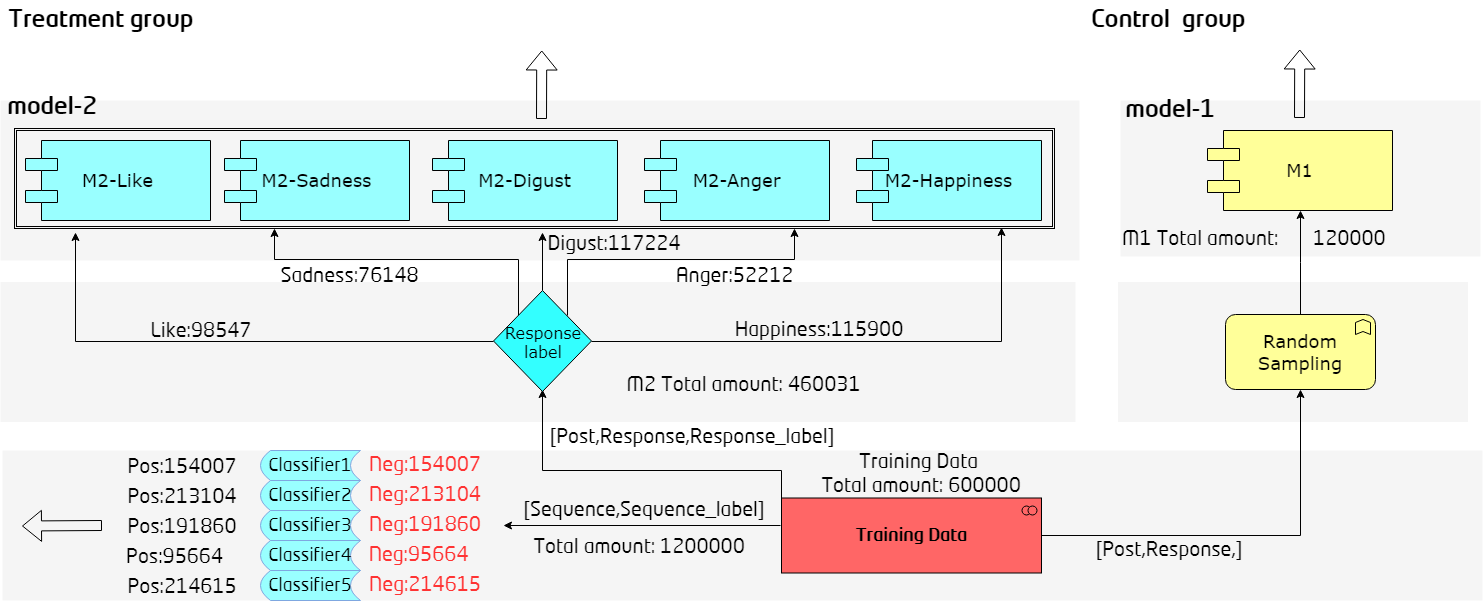

The diagram above was exported from draw.io. Its source (the exported page's mxGraphModel, read from the mxfile embedded in the PNG):
<mxGraphModel dx="1392" dy="787" grid="1" gridSize="10" guides="1" tooltips="1" connect="1" arrows="1" fold="1" page="1" pageScale="1.5" pageWidth="1169" pageHeight="826" background="none" math="0" shadow="0">
  <root>
    <mxCell id="0" style=";html=1;" />
    <mxCell id="1" style=";html=1;" parent="0" />
    <mxCell id="9V_SwGcEzoulOFfCq7X7-100" value="" style="whiteSpace=wrap;html=1;strokeColor=none;strokeWidth=1;fillColor=#f5f5f5;fontSize=14;" parent="1" vertex="1">
      <mxGeometry x="212" y="820" width="1480" height="150" as="geometry" />
    </mxCell>
    <mxCell id="9V_SwGcEzoulOFfCq7X7-70" value="" style="whiteSpace=wrap;html=1;strokeColor=none;strokeWidth=1;fillColor=#f5f5f5;fontSize=14;" parent="1" vertex="1">
      <mxGeometry x="210" y="651.5" width="1075" height="140" as="geometry" />
    </mxCell>
    <mxCell id="6eae4fabf1afb631-35" value="" style="whiteSpace=wrap;html=1;strokeColor=none;strokeWidth=1;fillColor=#f5f5f5;fontSize=14;" parent="1" vertex="1">
      <mxGeometry x="210" y="470" width="1079" height="160" as="geometry" />
    </mxCell>
    <mxCell id="6eae4fabf1afb631-8" value="M2-Like" style="shape=component;align=center;strokeColor=#000000;fillColor=#99ffff;gradientColor=none;fontSize=18;fontFamily=Verdana;" parent="1" vertex="1">
      <mxGeometry x="235" y="510" width="185" height="80" as="geometry" />
    </mxCell>
    <mxCell id="6eae4fabf1afb631-10" value="M2-Sadness" style="shape=component;align=center;strokeColor=#000000;fillColor=#99ffff;gradientColor=none;fontSize=18;fontFamily=Verdana;" parent="1" vertex="1">
      <mxGeometry x="434" y="510" width="185" height="80" as="geometry" />
    </mxCell>
    <mxCell id="6eae4fabf1afb631-11" value="M2-Digust" style="shape=component;align=center;strokeColor=#000000;fillColor=#99ffff;gradientColor=none;fontSize=18;fontFamily=Verdana;" parent="1" vertex="1">
      <mxGeometry x="642" y="510" width="185" height="80" as="geometry" />
    </mxCell>
    <mxCell id="6eae4fabf1afb631-12" value="M2-Anger" style="shape=component;align=center;strokeColor=#000000;fillColor=#99ffff;gradientColor=none;fontSize=18;fontFamily=Verdana;" parent="1" vertex="1">
      <mxGeometry x="854" y="510" width="185" height="80" as="geometry" />
    </mxCell>
    <mxCell id="9V_SwGcEzoulOFfCq7X7-1" value="M2-Happiness" style="shape=component;align=center;strokeColor=#000000;fillColor=#99ffff;gradientColor=none;fontSize=18;fontFamily=Verdana;" parent="1" vertex="1">
      <mxGeometry x="1066" y="510" width="185" height="80" as="geometry" />
    </mxCell>
    <mxCell id="9V_SwGcEzoulOFfCq7X7-81" value="" style="shape=flexArrow;endArrow=classic;html=1;" parent="1" edge="1">
      <mxGeometry width="50" height="50" relative="1" as="geometry">
        <mxPoint x="751" y="488.5" as="sourcePoint" />
        <mxPoint x="751.25" y="420" as="targetPoint" />
      </mxGeometry>
    </mxCell>
    <mxCell id="9V_SwGcEzoulOFfCq7X7-85" value="" style="whiteSpace=wrap;html=1;strokeColor=none;strokeWidth=1;fillColor=#f5f5f5;fontSize=14;" parent="1" vertex="1">
      <mxGeometry x="1330" y="470" width="360" height="156" as="geometry" />
    </mxCell>
    <mxCell id="9V_SwGcEzoulOFfCq7X7-87" value="" style="shape=ext;double=1;rounded=0;whiteSpace=wrap;html=1;strokeColor=#000000;fillColor=none;" parent="1" vertex="1">
      <mxGeometry x="224" y="498" width="1040" height="100" as="geometry" />
    </mxCell>
    <mxCell id="9V_SwGcEzoulOFfCq7X7-88" value="model-2" style="text;strokeColor=none;fillColor=none;html=1;fontSize=24;fontStyle=1;verticalAlign=middle;align=center;" parent="1" vertex="1">
      <mxGeometry x="211.5" y="457" width="100" height="40" as="geometry" />
    </mxCell>
    <mxCell id="9V_SwGcEzoulOFfCq7X7-92" value="M1" style="shape=component;align=center;strokeColor=#000000;fillColor=#FFFF99;gradientColor=none;fontSize=18;fontFamily=Verdana;" parent="1" vertex="1">
      <mxGeometry x="1417" y="500" width="185" height="80" as="geometry" />
    </mxCell>
    <mxCell id="9V_SwGcEzoulOFfCq7X7-93" value="model-1" style="text;strokeColor=none;fillColor=none;html=1;fontSize=24;fontStyle=1;verticalAlign=middle;align=center;" parent="1" vertex="1">
      <mxGeometry x="1330" y="460" width="100" height="40" as="geometry" />
    </mxCell>
    <mxCell id="9V_SwGcEzoulOFfCq7X7-94" value="" style="whiteSpace=wrap;html=1;strokeColor=none;strokeWidth=1;fillColor=#f5f5f5;fontSize=14;" parent="1" vertex="1">
      <mxGeometry x="1327.5" y="651.5" width="350" height="140" as="geometry" />
    </mxCell>
    <mxCell id="kwPM0D3aDIE1f13OlU2A-21" style="edgeStyle=orthogonalEdgeStyle;rounded=0;orthogonalLoop=1;jettySize=auto;html=1;exitX=0.5;exitY=0;exitDx=0;exitDy=0;exitPerimeter=0;" parent="1" source="9V_SwGcEzoulOFfCq7X7-95" target="9V_SwGcEzoulOFfCq7X7-92" edge="1">
      <mxGeometry relative="1" as="geometry" />
    </mxCell>
    <mxCell id="9V_SwGcEzoulOFfCq7X7-95" value="&lt;font style=&quot;font-size: 18px&quot; face=&quot;Verdana&quot;&gt;Random Sampling&lt;/font&gt;" style="html=1;whiteSpace=wrap;fillColor=#ffff99;strokeColor=#000000;shape=mxgraph.archimate3.application;appType=func;archiType=rounded;fontSize=14;" parent="1" vertex="1">
      <mxGeometry x="1435" y="684" width="150" height="75" as="geometry" />
    </mxCell>
    <mxCell id="9V_SwGcEzoulOFfCq7X7-97" value="" style="shape=flexArrow;endArrow=classic;html=1;" parent="1" edge="1">
      <mxGeometry width="50" height="50" relative="1" as="geometry">
        <mxPoint x="1509" y="487.5" as="sourcePoint" />
        <mxPoint x="1509.25" y="419" as="targetPoint" />
      </mxGeometry>
    </mxCell>
    <mxCell id="9V_SwGcEzoulOFfCq7X7-98" value="&lt;span&gt;Treatment group&lt;/span&gt;" style="text;strokeColor=none;fillColor=none;html=1;fontSize=24;fontStyle=1;verticalAlign=middle;align=center;" parent="1" vertex="1">
      <mxGeometry x="260" y="370" width="100" height="40" as="geometry" />
    </mxCell>
    <mxCell id="9V_SwGcEzoulOFfCq7X7-99" value="&lt;span&gt;Control&amp;nbsp;&lt;/span&gt;&lt;span&gt;&amp;nbsp;group&lt;/span&gt;" style="text;strokeColor=none;fillColor=none;html=1;fontSize=24;fontStyle=1;verticalAlign=middle;align=center;" parent="1" vertex="1">
      <mxGeometry x="1327.5" y="370" width="100" height="40" as="geometry" />
    </mxCell>
    <mxCell id="kwPM0D3aDIE1f13OlU2A-6" style="edgeStyle=orthogonalEdgeStyle;rounded=0;orthogonalLoop=1;jettySize=auto;html=1;exitX=0;exitY=0.5;exitDx=0;exitDy=0;exitPerimeter=0;entryX=0.5;entryY=1;entryDx=0;entryDy=0;entryPerimeter=0;" parent="1" source="9V_SwGcEzoulOFfCq7X7-102" edge="1">
      <mxGeometry relative="1" as="geometry">
        <mxPoint x="752" y="759" as="targetPoint" />
        <Array as="points">
          <mxPoint x="991" y="840" />
          <mxPoint x="752" y="840" />
        </Array>
      </mxGeometry>
    </mxCell>
    <mxCell id="kwPM0D3aDIE1f13OlU2A-7" style="edgeStyle=orthogonalEdgeStyle;rounded=0;orthogonalLoop=1;jettySize=auto;html=1;exitX=1;exitY=0.5;exitDx=0;exitDy=0;exitPerimeter=0;entryX=0.5;entryY=1;entryDx=0;entryDy=0;entryPerimeter=0;" parent="1" source="9V_SwGcEzoulOFfCq7X7-102" target="9V_SwGcEzoulOFfCq7X7-95" edge="1">
      <mxGeometry relative="1" as="geometry" />
    </mxCell>
    <mxCell id="JkuJMqZt91nibjAKpV-1-9" style="edgeStyle=orthogonalEdgeStyle;rounded=0;orthogonalLoop=1;jettySize=auto;html=1;exitX=0;exitY=0.75;exitDx=0;exitDy=0;exitPerimeter=0;fontSize=16;" edge="1" parent="1" target="JkuJMqZt91nibjAKpV-1-14">
      <mxGeometry relative="1" as="geometry">
        <mxPoint x="990" y="895" as="sourcePoint" />
        <mxPoint x="689" y="895" as="targetPoint" />
      </mxGeometry>
    </mxCell>
    <mxCell id="9V_SwGcEzoulOFfCq7X7-102" value="&lt;b&gt;&lt;font style=&quot;font-size: 18px&quot;&gt;Training Data&lt;/font&gt;&lt;/b&gt;" style="html=1;whiteSpace=wrap;fillColor=#FF6666;strokeColor=#000000;shape=mxgraph.archimate3.application;appType=collab;archiType=square;fontSize=14;" parent="1" vertex="1">
      <mxGeometry x="991" y="867.5" width="260" height="75" as="geometry" />
    </mxCell>
    <mxCell id="kwPM0D3aDIE1f13OlU2A-1" value="&lt;font style=&quot;font-size: 20px&quot;&gt;&lt;br&gt;&lt;br&gt;M2 Total amount: 460031&lt;/font&gt;" style="text;html=1;strokeColor=none;fillColor=none;align=center;verticalAlign=middle;whiteSpace=wrap;rounded=0;" parent="1" vertex="1">
      <mxGeometry x="833" y="721" width="240" height="20" as="geometry" />
    </mxCell>
    <mxCell id="kwPM0D3aDIE1f13OlU2A-15" value="&lt;font style=&quot;font-size: 20px&quot;&gt;M1 Total amount:&amp;nbsp; &amp;nbsp; &amp;nbsp; &amp;nbsp;120000&lt;/font&gt;" style="text;html=1;" parent="1" vertex="1">
      <mxGeometry x="1330" y="591" width="310" height="30" as="geometry" />
    </mxCell>
    <mxCell id="kwPM0D3aDIE1f13OlU2A-16" value="&lt;font style=&quot;font-size: 20px&quot;&gt;Like:98547&lt;/font&gt;" style="text;html=1;strokeColor=none;fillColor=none;align=center;verticalAlign=middle;whiteSpace=wrap;rounded=0;" parent="1" vertex="1">
      <mxGeometry x="360" y="691" width="100" height="20" as="geometry" />
    </mxCell>
    <mxCell id="kwPM0D3aDIE1f13OlU2A-17" value="&lt;font style=&quot;font-size: 20px&quot;&gt;Sadness:76148&lt;/font&gt;" style="text;html=1;strokeColor=none;fillColor=none;align=center;verticalAlign=middle;whiteSpace=wrap;rounded=0;" parent="1" vertex="1">
      <mxGeometry x="489" y="636" width="140" height="20" as="geometry" />
    </mxCell>
    <mxCell id="kwPM0D3aDIE1f13OlU2A-18" value="&lt;font style=&quot;font-size: 20px&quot;&gt;Digust:117224&lt;/font&gt;" style="text;html=1;strokeColor=none;fillColor=none;align=center;verticalAlign=middle;whiteSpace=wrap;rounded=0;" parent="1" vertex="1">
      <mxGeometry x="759" y="604" width="130" height="20" as="geometry" />
    </mxCell>
    <mxCell id="kwPM0D3aDIE1f13OlU2A-20" value="&lt;font style=&quot;font-size: 20px&quot;&gt;Happiness:115900&lt;/font&gt;" style="text;html=1;strokeColor=none;fillColor=none;align=center;verticalAlign=middle;whiteSpace=wrap;rounded=0;" parent="1" vertex="1">
      <mxGeometry x="950" y="690" width="156" height="20" as="geometry" />
    </mxCell>
    <mxCell id="VEx0ODWs6HjiXN_KHEGV-2" style="edgeStyle=orthogonalEdgeStyle;rounded=0;orthogonalLoop=1;jettySize=auto;html=1;exitX=0;exitY=0.5;exitDx=0;exitDy=0;entryX=0.059;entryY=1.04;entryDx=0;entryDy=0;entryPerimeter=0;fontFamily=Verdana;" parent="1" source="VEx0ODWs6HjiXN_KHEGV-1" target="9V_SwGcEzoulOFfCq7X7-87" edge="1">
      <mxGeometry relative="1" as="geometry" />
    </mxCell>
    <mxCell id="VEx0ODWs6HjiXN_KHEGV-3" style="edgeStyle=orthogonalEdgeStyle;rounded=0;orthogonalLoop=1;jettySize=auto;html=1;exitX=0;exitY=0;exitDx=0;exitDy=0;entryX=0.25;entryY=1;entryDx=0;entryDy=0;fontFamily=Verdana;" parent="1" source="VEx0ODWs6HjiXN_KHEGV-1" target="9V_SwGcEzoulOFfCq7X7-87" edge="1">
      <mxGeometry relative="1" as="geometry" />
    </mxCell>
    <mxCell id="VEx0ODWs6HjiXN_KHEGV-4" style="edgeStyle=orthogonalEdgeStyle;rounded=0;orthogonalLoop=1;jettySize=auto;html=1;exitX=0.5;exitY=0;exitDx=0;exitDy=0;entryX=0.508;entryY=1.04;entryDx=0;entryDy=0;entryPerimeter=0;fontFamily=Verdana;" parent="1" source="VEx0ODWs6HjiXN_KHEGV-1" target="9V_SwGcEzoulOFfCq7X7-87" edge="1">
      <mxGeometry relative="1" as="geometry" />
    </mxCell>
    <mxCell id="VEx0ODWs6HjiXN_KHEGV-7" style="edgeStyle=orthogonalEdgeStyle;rounded=0;orthogonalLoop=1;jettySize=auto;html=1;exitX=1;exitY=0.5;exitDx=0;exitDy=0;entryX=0.949;entryY=0.99;entryDx=0;entryDy=0;entryPerimeter=0;fontFamily=Verdana;" parent="1" source="VEx0ODWs6HjiXN_KHEGV-1" target="9V_SwGcEzoulOFfCq7X7-87" edge="1">
      <mxGeometry relative="1" as="geometry">
        <Array as="points">
          <mxPoint x="1211" y="711" />
        </Array>
      </mxGeometry>
    </mxCell>
    <mxCell id="VEx0ODWs6HjiXN_KHEGV-1" value="&lt;font style=&quot;font-size: 16px&quot;&gt;Response&lt;br&gt;label&lt;/font&gt;" style="rhombus;whiteSpace=wrap;html=1;fontFamily=Verdana;fillColor=#33FFFF;" parent="1" vertex="1">
      <mxGeometry x="703" y="660" width="98" height="101" as="geometry" />
    </mxCell>
    <mxCell id="kwPM0D3aDIE1f13OlU2A-19" value="&lt;font style=&quot;font-size: 20px&quot;&gt;Anger:52212&lt;/font&gt;" style="text;html=1;strokeColor=none;fillColor=none;align=center;verticalAlign=middle;whiteSpace=wrap;rounded=0;" parent="1" vertex="1">
      <mxGeometry x="883" y="636" width="120" height="20" as="geometry" />
    </mxCell>
    <mxCell id="VEx0ODWs6HjiXN_KHEGV-6" style="edgeStyle=orthogonalEdgeStyle;rounded=0;orthogonalLoop=1;jettySize=auto;html=1;exitX=1;exitY=0;exitDx=0;exitDy=0;entryX=0.75;entryY=1;entryDx=0;entryDy=0;fontFamily=Verdana;" parent="1" source="VEx0ODWs6HjiXN_KHEGV-1" target="9V_SwGcEzoulOFfCq7X7-87" edge="1">
      <mxGeometry relative="1" as="geometry">
        <mxPoint x="777" y="685" as="sourcePoint" />
        <mxPoint x="962" y="602" as="targetPoint" />
      </mxGeometry>
    </mxCell>
    <mxCell id="VEx0ODWs6HjiXN_KHEGV-8" value="&lt;font style=&quot;font-size: 20px&quot;&gt;[Post,Response,Response_label]&lt;/font&gt;" style="text;html=1;strokeColor=none;fillColor=none;align=center;verticalAlign=middle;whiteSpace=wrap;rounded=0;" parent="1" vertex="1">
      <mxGeometry x="823" y="797" width="156" height="20" as="geometry" />
    </mxCell>
    <mxCell id="VEx0ODWs6HjiXN_KHEGV-9" value="&lt;font style=&quot;font-size: 20px&quot;&gt;[Post,Response,]&lt;/font&gt;" style="text;html=1;strokeColor=none;fillColor=none;align=center;verticalAlign=middle;whiteSpace=wrap;rounded=0;" parent="1" vertex="1">
      <mxGeometry x="1299.5" y="910" width="156" height="20" as="geometry" />
    </mxCell>
    <mxCell id="VEx0ODWs6HjiXN_KHEGV-11" value="&lt;font style=&quot;font-size: 20px&quot;&gt;&lt;br&gt;&lt;br&gt;Training Data &lt;br&gt;Total amount: 600000&lt;/font&gt;" style="text;html=1;strokeColor=none;fillColor=none;align=center;verticalAlign=middle;whiteSpace=wrap;rounded=0;" parent="1" vertex="1">
      <mxGeometry x="1011" y="810" width="240" height="20" as="geometry" />
    </mxCell>
    <mxCell id="JkuJMqZt91nibjAKpV-1-7" value="" style="group" vertex="1" connectable="0" parent="1">
      <mxGeometry x="470" y="820" width="100" height="150" as="geometry" />
    </mxCell>
    <mxCell id="JkuJMqZt91nibjAKpV-1-2" value="&lt;font style=&quot;font-size: 18px&quot;&gt;Classifier1&lt;/font&gt;" style="shape=dataStorage;whiteSpace=wrap;html=1;strokeColor=#7FA7E0;fillColor=#99FFFF;fontSize=16;" vertex="1" parent="JkuJMqZt91nibjAKpV-1-7">
      <mxGeometry width="100" height="30" as="geometry" />
    </mxCell>
    <mxCell id="JkuJMqZt91nibjAKpV-1-3" value="&lt;font style=&quot;font-size: 18px&quot;&gt;Classifier2&lt;/font&gt;" style="shape=dataStorage;whiteSpace=wrap;html=1;strokeColor=#7FA7E0;fillColor=#99FFFF;fontSize=16;" vertex="1" parent="JkuJMqZt91nibjAKpV-1-7">
      <mxGeometry y="30" width="100" height="30" as="geometry" />
    </mxCell>
    <mxCell id="JkuJMqZt91nibjAKpV-1-4" value="&lt;font style=&quot;font-size: 18px&quot;&gt;Classifier3&lt;/font&gt;" style="shape=dataStorage;whiteSpace=wrap;html=1;strokeColor=#7FA7E0;fillColor=#99FFFF;fontSize=16;" vertex="1" parent="JkuJMqZt91nibjAKpV-1-7">
      <mxGeometry y="60" width="100" height="30" as="geometry" />
    </mxCell>
    <mxCell id="JkuJMqZt91nibjAKpV-1-5" value="&lt;font style=&quot;font-size: 18px&quot;&gt;Classifier4&lt;/font&gt;" style="shape=dataStorage;whiteSpace=wrap;html=1;strokeColor=#7FA7E0;fillColor=#99FFFF;fontSize=16;" vertex="1" parent="JkuJMqZt91nibjAKpV-1-7">
      <mxGeometry y="90" width="100" height="30" as="geometry" />
    </mxCell>
    <mxCell id="JkuJMqZt91nibjAKpV-1-6" value="&lt;font style=&quot;font-size: 18px&quot;&gt;Classifier5&lt;/font&gt;" style="shape=dataStorage;whiteSpace=wrap;html=1;strokeColor=#7FA7E0;fillColor=#99FFFF;fontSize=16;" vertex="1" parent="JkuJMqZt91nibjAKpV-1-7">
      <mxGeometry y="120" width="100" height="30" as="geometry" />
    </mxCell>
    <mxCell id="JkuJMqZt91nibjAKpV-1-10" value="&lt;font style=&quot;font-size: 20px&quot;&gt;[Sequence,Sequence_label]&lt;/font&gt;" style="text;html=1;strokeColor=none;fillColor=none;align=center;verticalAlign=middle;whiteSpace=wrap;rounded=0;" vertex="1" parent="1">
      <mxGeometry x="776" y="870" width="156" height="20" as="geometry" />
    </mxCell>
    <mxCell id="JkuJMqZt91nibjAKpV-1-11" value="" style="shape=flexArrow;endArrow=classic;html=1;" edge="1" parent="1">
      <mxGeometry width="50" height="50" relative="1" as="geometry">
        <mxPoint x="311.5" y="895" as="sourcePoint" />
        <mxPoint x="231.5" y="895.5" as="targetPoint" />
      </mxGeometry>
    </mxCell>
    <mxCell id="JkuJMqZt91nibjAKpV-1-17" value="" style="group;fontColor=#FF3333;" vertex="1" connectable="0" parent="1">
      <mxGeometry x="557" y="825" width="156" height="140" as="geometry" />
    </mxCell>
    <mxCell id="JkuJMqZt91nibjAKpV-1-12" value="&lt;font style=&quot;font-size: 20px&quot;&gt;Neg:154007&lt;/font&gt;" style="text;html=1;strokeColor=none;fillColor=none;align=center;verticalAlign=middle;whiteSpace=wrap;rounded=0;fontColor=#FF3333;" vertex="1" parent="JkuJMqZt91nibjAKpV-1-17">
      <mxGeometry width="156" height="20" as="geometry" />
    </mxCell>
    <mxCell id="JkuJMqZt91nibjAKpV-1-13" value="&lt;font style=&quot;font-size: 20px&quot;&gt;Neg:213104&lt;/font&gt;" style="text;html=1;strokeColor=none;fillColor=none;align=center;verticalAlign=middle;whiteSpace=wrap;rounded=0;fontColor=#FF3333;" vertex="1" parent="JkuJMqZt91nibjAKpV-1-17">
      <mxGeometry y="30" width="156" height="20" as="geometry" />
    </mxCell>
    <mxCell id="JkuJMqZt91nibjAKpV-1-14" value="&lt;font style=&quot;font-size: 20px&quot;&gt;Neg:191860&lt;/font&gt;" style="text;html=1;strokeColor=none;fillColor=none;align=center;verticalAlign=middle;whiteSpace=wrap;rounded=0;fontColor=#FF3333;" vertex="1" parent="JkuJMqZt91nibjAKpV-1-17">
      <mxGeometry y="60" width="156" height="20" as="geometry" />
    </mxCell>
    <mxCell id="JkuJMqZt91nibjAKpV-1-15" value="&lt;font style=&quot;font-size: 20px&quot;&gt;Neg:95664&amp;nbsp; &amp;nbsp;&lt;/font&gt;" style="text;html=1;strokeColor=none;fillColor=none;align=center;verticalAlign=middle;whiteSpace=wrap;rounded=0;fontColor=#FF3333;" vertex="1" parent="JkuJMqZt91nibjAKpV-1-17">
      <mxGeometry y="90" width="156" height="20" as="geometry" />
    </mxCell>
    <mxCell id="JkuJMqZt91nibjAKpV-1-16" value="&lt;font style=&quot;font-size: 20px&quot;&gt;Neg:214615&lt;/font&gt;" style="text;html=1;strokeColor=none;fillColor=none;align=center;verticalAlign=middle;whiteSpace=wrap;rounded=0;fontColor=#FF3333;" vertex="1" parent="JkuJMqZt91nibjAKpV-1-17">
      <mxGeometry y="120" width="156" height="20" as="geometry" />
    </mxCell>
    <mxCell id="JkuJMqZt91nibjAKpV-1-18" value="&lt;font style=&quot;font-size: 20px&quot;&gt;&lt;br&gt;Total amount: 1200000&lt;/font&gt;" style="text;html=1;strokeColor=none;fillColor=none;align=center;verticalAlign=middle;whiteSpace=wrap;rounded=0;" vertex="1" parent="1">
      <mxGeometry x="729" y="895" width="240" height="20" as="geometry" />
    </mxCell>
    <mxCell id="JkuJMqZt91nibjAKpV-1-19" value="" style="group;fontColor=#000000;" vertex="1" connectable="0" parent="1">
      <mxGeometry x="313.5" y="827" width="156" height="140" as="geometry" />
    </mxCell>
    <mxCell id="JkuJMqZt91nibjAKpV-1-20" value="&lt;font style=&quot;font-size: 20px&quot;&gt;Pos:154007&lt;/font&gt;" style="text;html=1;strokeColor=none;fillColor=none;align=center;verticalAlign=middle;whiteSpace=wrap;rounded=0;fontColor=#000000;" vertex="1" parent="JkuJMqZt91nibjAKpV-1-19">
      <mxGeometry width="156" height="20" as="geometry" />
    </mxCell>
    <mxCell id="JkuJMqZt91nibjAKpV-1-21" value="&lt;font style=&quot;font-size: 20px&quot;&gt;Pos:213104&lt;/font&gt;" style="text;html=1;strokeColor=none;fillColor=none;align=center;verticalAlign=middle;whiteSpace=wrap;rounded=0;fontColor=#000000;" vertex="1" parent="JkuJMqZt91nibjAKpV-1-19">
      <mxGeometry y="30" width="156" height="20" as="geometry" />
    </mxCell>
    <mxCell id="JkuJMqZt91nibjAKpV-1-22" value="&lt;font style=&quot;font-size: 20px&quot;&gt;Pos:191860&lt;/font&gt;" style="text;html=1;strokeColor=none;fillColor=none;align=center;verticalAlign=middle;whiteSpace=wrap;rounded=0;fontColor=#000000;" vertex="1" parent="JkuJMqZt91nibjAKpV-1-19">
      <mxGeometry y="60" width="156" height="20" as="geometry" />
    </mxCell>
    <mxCell id="JkuJMqZt91nibjAKpV-1-23" value="&lt;font style=&quot;font-size: 20px&quot;&gt;Pos:95664&amp;nbsp; &amp;nbsp;&lt;/font&gt;" style="text;html=1;strokeColor=none;fillColor=none;align=center;verticalAlign=middle;whiteSpace=wrap;rounded=0;fontColor=#000000;" vertex="1" parent="JkuJMqZt91nibjAKpV-1-19">
      <mxGeometry y="90" width="156" height="20" as="geometry" />
    </mxCell>
    <mxCell id="JkuJMqZt91nibjAKpV-1-24" value="&lt;font style=&quot;font-size: 20px&quot;&gt;Pos:214615&lt;/font&gt;" style="text;html=1;strokeColor=none;fillColor=none;align=center;verticalAlign=middle;whiteSpace=wrap;rounded=0;fontColor=#000000;" vertex="1" parent="JkuJMqZt91nibjAKpV-1-19">
      <mxGeometry y="120" width="156" height="20" as="geometry" />
    </mxCell>
  </root>
</mxGraphModel>